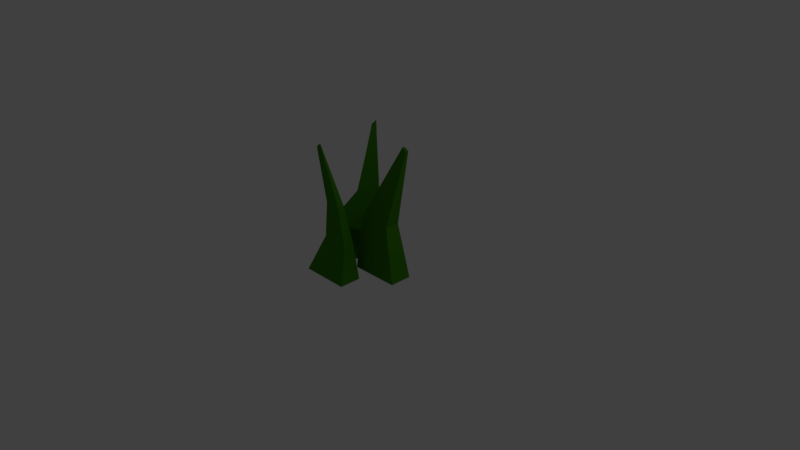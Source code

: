 # Source: grass1.blend  (saved by Blender 2.77.0; exported with 4.5.12 LTS)
import bpy
from mathutils import Matrix  # noqa: F401  (used for matrix-valued properties, if any)

bpy.ops.wm.read_factory_settings(use_empty=True)
scene = bpy.context.scene
scene.name = 'Scene'

# ---- collections
col_collection_1 = bpy.data.collections.new('Collection 1'); scene.collection.children.link(col_collection_1)

# ---- materials (node trees are filled in below, after node groups)
mat_grass_2 = bpy.data.materials.new('grass 2')
mat_grass_2.alpha_threshold = 0.0
mat_grass_2.diffuse_color = (0.02387, 0.2396, 0.01176, 1.0)
mat_grass_2.specular_color = (0.0, 0.0, 0.0)
mat_grass_2.roughness = 0.5

# ---- material node trees
mat_grass_2.use_nodes = True; mat_grass_2.node_tree.nodes.clear()
_N = mat_grass_2.node_tree.nodes; _L = mat_grass_2.node_tree.links
n0 = _N.new('ShaderNodeOutputMaterial'); n0.name = 'Material Output'; n0.location = (300, 300)
n1 = _N.new('ShaderNodeBsdfDiffuse'); n1.name = 'Diffuse BSDF'; n1.location = (10, 300)
n1.inputs[0].default_value = (0.04965, 0.233, 0.005612, 1.0)
_L.new(n1.outputs[0], n0.inputs[0])
n0.is_active_output = True

# ---- world
world_world = bpy.data.worlds.new('World'); scene.world = world_world
world_world.color = (0.05088, 0.05088, 0.05088)
world_world.use_sun_shadow = False
world_world.sun_shadow_jitter_overblur = 0.0
world_world.cycles.sampling_method = 'MANUAL'

# ---- cameras
cam_camera = bpy.data.cameras.new('Camera')
cam_camera.clip_end = 100.0
cam_camera.lens = 35.0
cam_camera.sensor_width = 32.0
cam_camera.sensor_height = 18.0
cam_camera.ortho_scale = 7.314
cam_camera.dof.focus_distance = 0.0

# ---- lights
light_lamp = bpy.data.lights.new('Lamp', 'POINT')
light_lamp.transmission_factor = 0.0
light_lamp.cutoff_distance = 30.0
light_lamp.energy = 100.0
light_lamp.shadow_buffer_clip_start = 1.001
light_lamp.shadow_soft_size = 0.1
light_lamp.shadow_maximum_resolution = 0.006
light_lamp.use_absolute_resolution = True

# ---- meshes
me_cube_001 = bpy.data.meshes.new('Cube.001')
me_cube_001.from_pydata([(-2.051, -0.3041, 0.7396), (-1.298, 1.604, 0.5748), (-2.051, -0.3041, 0.4242), (-1.295, 1.601, 0.5397), (-1.348, -0.3014, 0.7406), (-1.225, 1.57, 0.5827), (-1.348, -0.3014, 0.4252), (-1.222, 1.568, 0.5476), (-1.96, 0.4782, 0.6882), (-1.959, 0.4774, 0.4825), (-1.493, 0.4643, 0.4856), (-1.494, 0.4652, 0.6914), (-2.566, -0.358, 0.7516), (-2.21, 1.575, 0.2599), (-2.773, -0.3581, 0.5142), (-2.239, 1.58, 0.2388), (-2.035, -0.3573, 0.2915), (-2.172, 1.63, 0.2163), (-2.243, -0.3573, 0.05406), (-2.201, 1.634, 0.1961), (-2.558, 0.1512, 0.7809), (-2.692, 0.1495, 0.6253), (-2.339, 0.1196, 0.3267), (-2.204, 0.1217, 0.4822), (-2.314, 0.6285, 0.4777), (-2.4, 0.6274, 0.3766), (-2.176, 0.6113, 0.1881), (-2.09, 0.6119, 0.2897), (-2.571, -0.3671, 1.175), (-2.122, 1.553, 1.252), (-2.571, -0.3671, 0.8598), (-2.147, 1.568, 1.231), (-1.867, -0.3663, 1.177), (-2.075, 1.596, 1.236), (-1.868, -0.3663, 0.8614), (-2.1, 1.611, 1.216), (-2.28, 0.2101, 1.069), (-2.326, 0.2046, 0.9083), (-1.884, 0.1895, 0.9336), (-1.849, 0.1938, 1.105), (-2.114, 0.7821, 1.149), (-2.135, 0.777, 1.053), (-1.884, 0.7773, 1.062), (-1.867, 0.7783, 1.166)], [], [(8, 9, 2, 0), (9, 10, 6, 2), (10, 11, 4, 6), (11, 8, 0, 4), (0, 2, 6, 4), (5, 7, 3, 1), (5, 1, 8, 11), (7, 5, 11, 10), (3, 7, 10, 9), (1, 3, 9, 8), (20, 21, 14, 12), (21, 22, 18, 14), (22, 23, 16, 18), (23, 20, 12, 16), (12, 14, 18, 16), (17, 19, 15, 13), (27, 24, 20, 23), (26, 27, 23, 22), (25, 26, 22, 21), (24, 25, 21, 20), (13, 15, 25, 24), (15, 19, 26, 25), (19, 17, 27, 26), (17, 13, 24, 27), (36, 37, 30, 28), (37, 38, 34, 30), (38, 39, 32, 34), (39, 36, 28, 32), (28, 30, 34, 32), (33, 35, 31, 29), (43, 40, 36, 39), (42, 43, 39, 38), (41, 42, 38, 37), (40, 41, 37, 36), (29, 31, 41, 40), (31, 35, 42, 41), (35, 33, 43, 42), (33, 29, 40, 43)])
me_cube_001.materials.append(mat_grass_2)
me_cube_001.use_remesh_preserve_volume = False
me_cube_001.use_remesh_preserve_attributes = False
me_cube_001.use_mirror_vertex_groups = False
me_cube_001.update()

# ---- objects
ob_lamp = bpy.data.objects.new('Lamp', light_lamp)
ob_camera = bpy.data.objects.new('Camera', cam_camera)
ob_cube_001 = bpy.data.objects.new('Cube.001', me_cube_001)

# ---- transforms, parenting, visibility, modifiers, constraints
ob_lamp.location = (4.076, 1.005, 5.904)
ob_lamp.rotation_euler = (0.6503, 0.05522, 1.866)
ob_lamp.lock_rotations_4d = False
ob_lamp.empty_display_type = 'ARROWS'
ob_lamp.color = (0.0, 0.0, 0.0, 0.0)
ob_lamp.lineart.crease_threshold = 0.0
ob_camera.location = (7.481, -6.508, 5.344)
ob_camera.rotation_euler = (1.109, 0.01082, 0.8149)
ob_camera.lock_rotations_4d = False
ob_camera.empty_display_type = 'ARROWS'
ob_camera.color = (0.0, 0.0, 0.0, 0.0)
ob_camera.display_type = 'WIRE'
ob_camera.lineart.crease_threshold = 0.0
ob_cube_001.location = (1.497, 0.9143, -0.1735)
ob_cube_001.rotation_euler = (1.571, 0.0, 0.0)
ob_cube_001.lineart.crease_threshold = 0.0

# ---- collection membership
col_collection_1.objects.link(ob_lamp)
col_collection_1.objects.link(ob_camera)
col_collection_1.objects.link(ob_cube_001)

# ---- scene / render settings (as saved in the file)
scene.camera = ob_camera
scene.frame_start = 1; scene.frame_end = 250; scene.frame_set(1)
scene.render.engine = 'CYCLES'
scene.render.resolution_percentage = 50
scene.render.dither_intensity = 0.0
scene.cycles.use_denoising = False
scene.cycles.samples = 128
scene.cycles.sampling_pattern = 'TABULATED_SOBOL'
scene.cycles.light_sampling_threshold = 0.0
scene.cycles.use_adaptive_sampling = False
scene.cycles.use_light_tree = False
scene.cycles.blur_glossy = 0.0
scene.cycles.sample_clamp_indirect = 0.0
scene.view_settings.view_transform = 'Standard'
bpy.context.view_layer.update()
